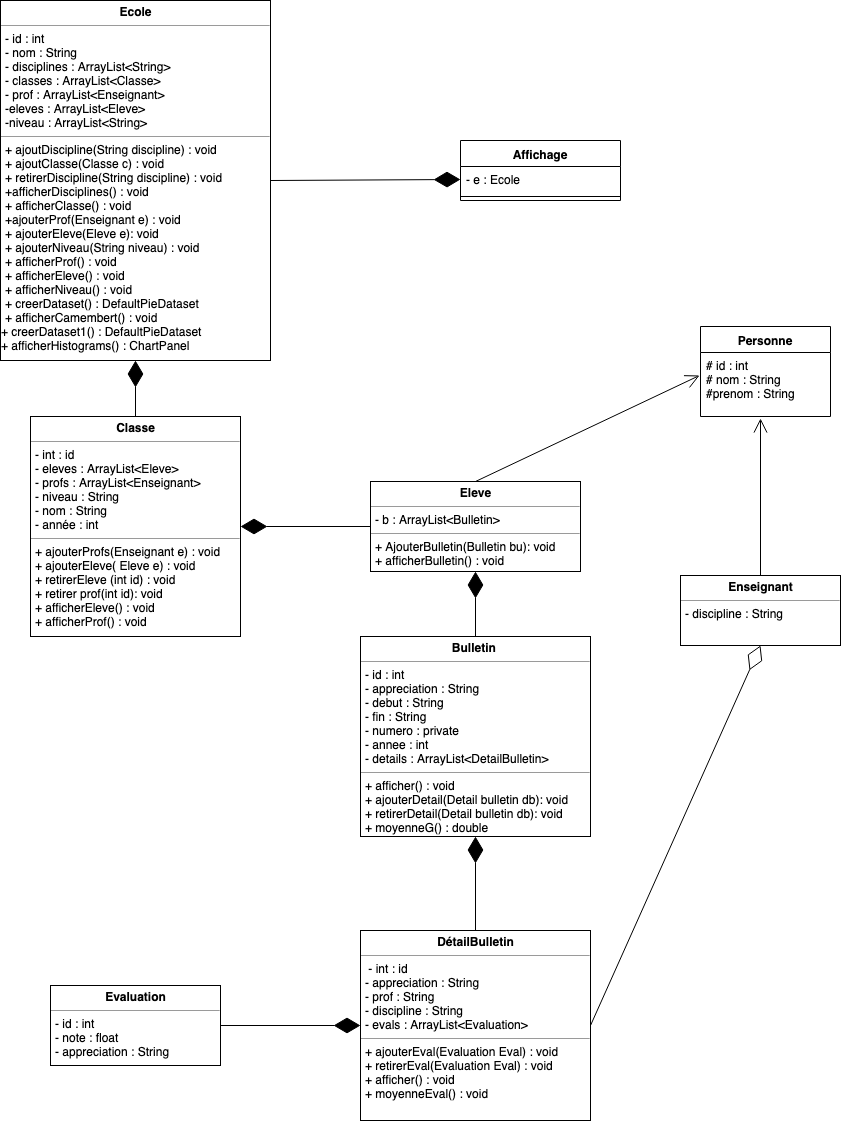

The diagram above was exported from draw.io. Its source (the exported page's mxGraphModel, read from the mxfile embedded in the PNG):
<mxGraphModel dx="966" dy="599" grid="1" gridSize="10" guides="1" tooltips="1" connect="1" arrows="1" fold="1" page="1" pageScale="1" pageWidth="827" pageHeight="1169" math="0" shadow="0">
  <root>
    <mxCell id="0" />
    <mxCell id="1" parent="0" />
    <mxCell id="9CxcJCBGJUyoUtZy8juo-11" value="Personne" style="swimlane;fontStyle=1;align=center;verticalAlign=top;childLayout=stackLayout;horizontal=1;startSize=26;horizontalStack=0;resizeParent=1;resizeParentMax=0;resizeLast=0;collapsible=1;marginBottom=0;" vertex="1" parent="1">
      <mxGeometry x="730" y="346" width="130" height="90" as="geometry" />
    </mxCell>
    <mxCell id="9CxcJCBGJUyoUtZy8juo-12" value="# id : int&#10;# nom : String&#10;#prenom : String&#10;" style="text;strokeColor=none;fillColor=none;align=left;verticalAlign=top;spacingLeft=4;spacingRight=4;overflow=hidden;rotatable=0;points=[[0,0.5],[1,0.5]];portConstraint=eastwest;" vertex="1" parent="9CxcJCBGJUyoUtZy8juo-11">
      <mxGeometry y="26" width="130" height="64" as="geometry" />
    </mxCell>
    <mxCell id="9CxcJCBGJUyoUtZy8juo-15" value="&lt;p style=&quot;margin: 0px ; margin-top: 4px ; text-align: center&quot;&gt;&lt;b&gt;Evaluation&lt;/b&gt;&lt;/p&gt;&lt;hr size=&quot;1&quot;&gt;&lt;p style=&quot;margin: 0px ; margin-left: 4px&quot;&gt;- id : int&lt;/p&gt;&lt;p style=&quot;margin: 0px ; margin-left: 4px&quot;&gt;&lt;span&gt;- note : float&lt;/span&gt;&lt;br&gt;&lt;/p&gt;&lt;p style=&quot;margin: 0px ; margin-left: 4px&quot;&gt;- appreciation : String&lt;/p&gt;&lt;p style=&quot;margin: 0px ; margin-left: 4px&quot;&gt;&lt;br&gt;&lt;/p&gt;" style="verticalAlign=top;align=left;overflow=fill;fontSize=12;fontFamily=Helvetica;html=1;" vertex="1" parent="1">
      <mxGeometry x="80" y="1005" width="170" height="80" as="geometry" />
    </mxCell>
    <mxCell id="9CxcJCBGJUyoUtZy8juo-16" value="&lt;p style=&quot;margin: 0px ; margin-top: 4px ; text-align: center&quot;&gt;&lt;b&gt;Eleve&lt;/b&gt;&lt;/p&gt;&lt;hr size=&quot;1&quot;&gt;&lt;p style=&quot;margin: 0px ; margin-left: 4px&quot;&gt;- b : ArrayList&amp;lt;Bulletin&amp;gt;&lt;/p&gt;&lt;hr size=&quot;1&quot;&gt;&lt;p style=&quot;margin: 0px ; margin-left: 4px&quot;&gt;+ AjouterBulletin(Bulletin bu): void&lt;/p&gt;&lt;p style=&quot;margin: 0px ; margin-left: 4px&quot;&gt;+ afficherBulletin() : void&lt;/p&gt;" style="verticalAlign=top;align=left;overflow=fill;fontSize=12;fontFamily=Helvetica;html=1;" vertex="1" parent="1">
      <mxGeometry x="400" y="501" width="210" height="90" as="geometry" />
    </mxCell>
    <mxCell id="9CxcJCBGJUyoUtZy8juo-17" value="&lt;p style=&quot;margin: 0px ; margin-top: 4px ; text-align: center&quot;&gt;&lt;b&gt;Enseignant&lt;/b&gt;&lt;/p&gt;&lt;hr size=&quot;1&quot;&gt;&lt;p style=&quot;margin: 0px ; margin-left: 4px&quot;&gt;- discipline : String&lt;/p&gt;&lt;p style=&quot;margin: 0px ; margin-left: 4px&quot;&gt;&lt;br&gt;&lt;/p&gt;" style="verticalAlign=top;align=left;overflow=fill;fontSize=12;fontFamily=Helvetica;html=1;" vertex="1" parent="1">
      <mxGeometry x="710" y="595" width="160" height="70" as="geometry" />
    </mxCell>
    <mxCell id="9CxcJCBGJUyoUtZy8juo-18" value="&lt;p style=&quot;margin: 0px ; margin-top: 4px ; text-align: center&quot;&gt;&lt;b&gt;DétailBulletin&lt;/b&gt;&lt;/p&gt;&lt;hr size=&quot;1&quot;&gt;&lt;p style=&quot;margin: 0px ; margin-left: 4px&quot;&gt;&amp;nbsp;- int : id&lt;/p&gt;&lt;p style=&quot;margin: 0px ; margin-left: 4px&quot;&gt;- appreciation : String&lt;/p&gt;&lt;p style=&quot;margin: 0px ; margin-left: 4px&quot;&gt;- prof : String&lt;/p&gt;&lt;p style=&quot;margin: 0px ; margin-left: 4px&quot;&gt;- discipline : String&lt;/p&gt;&lt;p style=&quot;margin: 0px ; margin-left: 4px&quot;&gt;- evals : ArrayList&amp;lt;Evaluation&amp;gt;&lt;/p&gt;&lt;hr size=&quot;1&quot;&gt;&lt;p style=&quot;margin: 0px ; margin-left: 4px&quot;&gt;+ ajouterEval(Evaluation Eval) : void&lt;/p&gt;&lt;p style=&quot;margin: 0px ; margin-left: 4px&quot;&gt;+ retirerEval(Evaluation Eval) : void&lt;/p&gt;&lt;p style=&quot;margin: 0px ; margin-left: 4px&quot;&gt;+ afficher() : void&lt;/p&gt;&lt;p style=&quot;margin: 0px ; margin-left: 4px&quot;&gt;+ moyenneEval() : void&lt;/p&gt;&lt;p style=&quot;margin: 0px ; margin-left: 4px&quot;&gt;&lt;br&gt;&lt;/p&gt;" style="verticalAlign=top;align=left;overflow=fill;fontSize=12;fontFamily=Helvetica;html=1;" vertex="1" parent="1">
      <mxGeometry x="390" y="950" width="230" height="190" as="geometry" />
    </mxCell>
    <mxCell id="9CxcJCBGJUyoUtZy8juo-19" value="&lt;p style=&quot;margin: 0px ; margin-top: 4px ; text-align: center&quot;&gt;&lt;b&gt;Classe&lt;/b&gt;&lt;/p&gt;&lt;hr size=&quot;1&quot;&gt;&lt;p style=&quot;margin: 0px ; margin-left: 4px&quot;&gt;- int : id&lt;/p&gt;&lt;p style=&quot;margin: 0px ; margin-left: 4px&quot;&gt;- eleves : ArrayList&amp;lt;Eleve&amp;gt;&lt;/p&gt;&lt;p style=&quot;margin: 0px ; margin-left: 4px&quot;&gt;- profs : ArrayList&amp;lt;Enseignant&amp;gt;&lt;/p&gt;&lt;p style=&quot;margin: 0px ; margin-left: 4px&quot;&gt;- niveau : String&lt;/p&gt;&lt;p style=&quot;margin: 0px ; margin-left: 4px&quot;&gt;- nom : String&lt;/p&gt;&lt;p style=&quot;margin: 0px ; margin-left: 4px&quot;&gt;- année : int&lt;/p&gt;&lt;hr size=&quot;1&quot;&gt;&lt;p style=&quot;margin: 0px ; margin-left: 4px&quot;&gt;+ ajouterProfs(Enseignant e) : void&lt;/p&gt;&lt;p style=&quot;margin: 0px ; margin-left: 4px&quot;&gt;+ ajouterEleve( Eleve e) : void&lt;/p&gt;&lt;p style=&quot;margin: 0px ; margin-left: 4px&quot;&gt;+ retirerEleve (int id) : void&lt;/p&gt;&lt;p style=&quot;margin: 0px ; margin-left: 4px&quot;&gt;+ retirer prof(int id): void&lt;/p&gt;&lt;p style=&quot;margin: 0px ; margin-left: 4px&quot;&gt;+ afficherEleve() : void&lt;/p&gt;&lt;p style=&quot;margin: 0px ; margin-left: 4px&quot;&gt;+ afficherProf() : void&lt;/p&gt;" style="verticalAlign=top;align=left;overflow=fill;fontSize=12;fontFamily=Helvetica;html=1;" vertex="1" parent="1">
      <mxGeometry x="60" y="436" width="210" height="220" as="geometry" />
    </mxCell>
    <mxCell id="9CxcJCBGJUyoUtZy8juo-20" value="&lt;p style=&quot;margin: 0px ; margin-top: 4px ; text-align: center&quot;&gt;&lt;b&gt;Bulletin&amp;nbsp;&lt;/b&gt;&lt;/p&gt;&lt;hr size=&quot;1&quot;&gt;&lt;p style=&quot;margin: 0px ; margin-left: 4px&quot;&gt;- id : int&lt;/p&gt;&lt;p style=&quot;margin: 0px ; margin-left: 4px&quot;&gt;- appreciation : String&lt;/p&gt;&lt;p style=&quot;margin: 0px ; margin-left: 4px&quot;&gt;- debut : String&lt;/p&gt;&lt;p style=&quot;margin: 0px ; margin-left: 4px&quot;&gt;- fin : String&lt;/p&gt;&lt;p style=&quot;margin: 0px ; margin-left: 4px&quot;&gt;- numero : private&lt;/p&gt;&lt;p style=&quot;margin: 0px ; margin-left: 4px&quot;&gt;- annee : int&lt;/p&gt;&lt;p style=&quot;margin: 0px ; margin-left: 4px&quot;&gt;- details : ArrayList&amp;lt;DetailBulletin&amp;gt;&lt;/p&gt;&lt;hr size=&quot;1&quot;&gt;&lt;p style=&quot;margin: 0px ; margin-left: 4px&quot;&gt;+ afficher() : void&lt;/p&gt;&lt;p style=&quot;margin: 0px ; margin-left: 4px&quot;&gt;+ ajouterDetail(Detail bulletin db): void&lt;/p&gt;&lt;p style=&quot;margin: 0px ; margin-left: 4px&quot;&gt;+ retirerDetail(Detail bulletin db): void&lt;/p&gt;&lt;p style=&quot;margin: 0px ; margin-left: 4px&quot;&gt;+ moyenneG() : double&lt;/p&gt;" style="verticalAlign=top;align=left;overflow=fill;fontSize=12;fontFamily=Helvetica;html=1;" vertex="1" parent="1">
      <mxGeometry x="390" y="656" width="230" height="200" as="geometry" />
    </mxCell>
    <mxCell id="9CxcJCBGJUyoUtZy8juo-23" value="&lt;p style=&quot;margin: 0px ; margin-top: 4px ; text-align: center&quot;&gt;&lt;b&gt;Ecole&lt;/b&gt;&lt;/p&gt;&lt;hr size=&quot;1&quot;&gt;&lt;p style=&quot;margin: 0px ; margin-left: 4px&quot;&gt;- id : int&lt;/p&gt;&lt;p style=&quot;margin: 0px ; margin-left: 4px&quot;&gt;- nom : String&lt;/p&gt;&lt;p style=&quot;margin: 0px ; margin-left: 4px&quot;&gt;- disciplines : ArrayList&amp;lt;String&amp;gt;&lt;/p&gt;&lt;p style=&quot;margin: 0px ; margin-left: 4px&quot;&gt;- classes : ArrayList&amp;lt;Classe&amp;gt;&lt;/p&gt;&lt;p style=&quot;margin: 0px ; margin-left: 4px&quot;&gt;- prof : ArrayList&amp;lt;Enseignant&amp;gt;&lt;/p&gt;&lt;p style=&quot;margin: 0px ; margin-left: 4px&quot;&gt;-eleves : ArrayList&amp;lt;Eleve&amp;gt;&lt;/p&gt;&lt;p style=&quot;margin: 0px ; margin-left: 4px&quot;&gt;-niveau : ArrayList&amp;lt;String&amp;gt;&lt;/p&gt;&lt;hr size=&quot;1&quot;&gt;&lt;p style=&quot;margin: 0px ; margin-left: 4px&quot;&gt;+ ajoutDiscipline(String discipline) : void&lt;/p&gt;&lt;p style=&quot;margin: 0px ; margin-left: 4px&quot;&gt;+ ajoutClasse(Classe c) : void&lt;/p&gt;&lt;p style=&quot;margin: 0px ; margin-left: 4px&quot;&gt;+ retirerDiscipline(String discipline) : void&lt;/p&gt;&lt;p style=&quot;margin: 0px ; margin-left: 4px&quot;&gt;+afficherDisciplines() : void&lt;/p&gt;&lt;p style=&quot;margin: 0px ; margin-left: 4px&quot;&gt;+ afficherClasse() : void&lt;/p&gt;&lt;p style=&quot;margin: 0px ; margin-left: 4px&quot;&gt;+ajouterProf(Enseignant e) : void&lt;/p&gt;&lt;p style=&quot;margin: 0px ; margin-left: 4px&quot;&gt;+ ajouterEleve(Eleve e): void&amp;nbsp;&lt;/p&gt;&lt;p style=&quot;margin: 0px ; margin-left: 4px&quot;&gt;+ ajouterNiveau(String niveau) : void&lt;/p&gt;&lt;p style=&quot;margin: 0px ; margin-left: 4px&quot;&gt;+ afficherProf() : void&amp;nbsp;&lt;/p&gt;&lt;p style=&quot;margin: 0px ; margin-left: 4px&quot;&gt;+ afficherEleve() : void&lt;/p&gt;&lt;p style=&quot;margin: 0px ; margin-left: 4px&quot;&gt;+ afficherNiveau() : void&lt;/p&gt;&lt;p style=&quot;margin: 0px ; margin-left: 4px&quot;&gt;+ creerDataset() : DefaultPieDataset&lt;/p&gt;&lt;p style=&quot;margin: 0px ; margin-left: 4px&quot;&gt;+ afficherCamembert() : void&lt;/p&gt;+ creerDataset1() : DefaultPieDataset&lt;br&gt;+ afficherHistograms() : ChartPanel&lt;br&gt;" style="verticalAlign=top;align=left;overflow=fill;fontSize=12;fontFamily=Helvetica;html=1;" vertex="1" parent="1">
      <mxGeometry x="30" y="20" width="270" height="360" as="geometry" />
    </mxCell>
    <mxCell id="9CxcJCBGJUyoUtZy8juo-54" value="" style="endArrow=diamondThin;endFill=1;endSize=24;html=1;entryX=0;entryY=0.5;entryDx=0;entryDy=0;exitX=1;exitY=0.5;exitDx=0;exitDy=0;" edge="1" parent="1" source="9CxcJCBGJUyoUtZy8juo-15" target="9CxcJCBGJUyoUtZy8juo-18">
      <mxGeometry width="160" relative="1" as="geometry">
        <mxPoint x="30" y="1160" as="sourcePoint" />
        <mxPoint x="190" y="1160" as="targetPoint" />
      </mxGeometry>
    </mxCell>
    <mxCell id="9CxcJCBGJUyoUtZy8juo-56" value="" style="endArrow=diamondThin;endFill=1;endSize=24;html=1;exitX=0.5;exitY=0;exitDx=0;exitDy=0;entryX=0.5;entryY=1;entryDx=0;entryDy=0;" edge="1" parent="1" source="9CxcJCBGJUyoUtZy8juo-20" target="9CxcJCBGJUyoUtZy8juo-16">
      <mxGeometry width="160" relative="1" as="geometry">
        <mxPoint x="360" y="610" as="sourcePoint" />
        <mxPoint x="510" y="600" as="targetPoint" />
      </mxGeometry>
    </mxCell>
    <mxCell id="9CxcJCBGJUyoUtZy8juo-58" value="" style="endArrow=diamondThin;endFill=1;endSize=24;html=1;exitX=0.5;exitY=0;exitDx=0;exitDy=0;entryX=0.5;entryY=1;entryDx=0;entryDy=0;" edge="1" parent="1" source="9CxcJCBGJUyoUtZy8juo-19" target="9CxcJCBGJUyoUtZy8juo-23">
      <mxGeometry width="160" relative="1" as="geometry">
        <mxPoint x="525" y="660" as="sourcePoint" />
        <mxPoint x="520" y="610" as="targetPoint" />
      </mxGeometry>
    </mxCell>
    <mxCell id="9CxcJCBGJUyoUtZy8juo-60" value="" style="endArrow=diamondThin;endFill=0;endSize=24;html=1;entryX=0.5;entryY=1;entryDx=0;entryDy=0;exitX=1;exitY=0.5;exitDx=0;exitDy=0;" edge="1" parent="1" source="9CxcJCBGJUyoUtZy8juo-18" target="9CxcJCBGJUyoUtZy8juo-17">
      <mxGeometry width="160" relative="1" as="geometry">
        <mxPoint x="410" y="565" as="sourcePoint" />
        <mxPoint x="281" y="564" as="targetPoint" />
      </mxGeometry>
    </mxCell>
    <mxCell id="9CxcJCBGJUyoUtZy8juo-62" value="Affichage" style="swimlane;fontStyle=1;align=center;verticalAlign=top;childLayout=stackLayout;horizontal=1;startSize=26;horizontalStack=0;resizeParent=1;resizeParentMax=0;resizeLast=0;collapsible=1;marginBottom=0;" vertex="1" parent="1">
      <mxGeometry x="490" y="160" width="160" height="60" as="geometry" />
    </mxCell>
    <mxCell id="9CxcJCBGJUyoUtZy8juo-63" value="- e : Ecole" style="text;strokeColor=none;fillColor=none;align=left;verticalAlign=top;spacingLeft=4;spacingRight=4;overflow=hidden;rotatable=0;points=[[0,0.5],[1,0.5]];portConstraint=eastwest;" vertex="1" parent="9CxcJCBGJUyoUtZy8juo-62">
      <mxGeometry y="26" width="160" height="26" as="geometry" />
    </mxCell>
    <mxCell id="9CxcJCBGJUyoUtZy8juo-64" value="" style="line;strokeWidth=1;fillColor=none;align=left;verticalAlign=middle;spacingTop=-1;spacingLeft=3;spacingRight=3;rotatable=0;labelPosition=right;points=[];portConstraint=eastwest;" vertex="1" parent="9CxcJCBGJUyoUtZy8juo-62">
      <mxGeometry y="52" width="160" height="8" as="geometry" />
    </mxCell>
    <mxCell id="9CxcJCBGJUyoUtZy8juo-66" value="" style="endArrow=diamondThin;endFill=1;endSize=24;html=1;exitX=1;exitY=0.5;exitDx=0;exitDy=0;entryX=0;entryY=0.5;entryDx=0;entryDy=0;" edge="1" parent="1" source="9CxcJCBGJUyoUtZy8juo-23" target="9CxcJCBGJUyoUtZy8juo-63">
      <mxGeometry width="160" relative="1" as="geometry">
        <mxPoint x="175" y="446" as="sourcePoint" />
        <mxPoint x="175" y="390" as="targetPoint" />
      </mxGeometry>
    </mxCell>
    <mxCell id="9CxcJCBGJUyoUtZy8juo-67" value="" style="endArrow=diamondThin;endFill=1;endSize=24;html=1;exitX=0;exitY=0.5;exitDx=0;exitDy=0;entryX=1;entryY=0.5;entryDx=0;entryDy=0;" edge="1" parent="1" source="9CxcJCBGJUyoUtZy8juo-16" target="9CxcJCBGJUyoUtZy8juo-19">
      <mxGeometry width="160" relative="1" as="geometry">
        <mxPoint x="515" y="666" as="sourcePoint" />
        <mxPoint x="515" y="610" as="targetPoint" />
      </mxGeometry>
    </mxCell>
    <mxCell id="9CxcJCBGJUyoUtZy8juo-68" value="" style="endArrow=diamondThin;endFill=1;endSize=24;html=1;exitX=0.5;exitY=0;exitDx=0;exitDy=0;entryX=0.5;entryY=1;entryDx=0;entryDy=0;" edge="1" parent="1" source="9CxcJCBGJUyoUtZy8juo-18" target="9CxcJCBGJUyoUtZy8juo-20">
      <mxGeometry width="160" relative="1" as="geometry">
        <mxPoint x="525" y="676" as="sourcePoint" />
        <mxPoint x="525" y="620" as="targetPoint" />
      </mxGeometry>
    </mxCell>
    <mxCell id="9CxcJCBGJUyoUtZy8juo-71" value="" style="endArrow=open;endFill=1;endSize=12;html=1;entryX=-0.008;entryY=0.359;entryDx=0;entryDy=0;entryPerimeter=0;exitX=0.5;exitY=0;exitDx=0;exitDy=0;" edge="1" parent="1" source="9CxcJCBGJUyoUtZy8juo-16" target="9CxcJCBGJUyoUtZy8juo-12">
      <mxGeometry width="160" relative="1" as="geometry">
        <mxPoint x="150" y="740" as="sourcePoint" />
        <mxPoint x="310" y="740" as="targetPoint" />
      </mxGeometry>
    </mxCell>
    <mxCell id="9CxcJCBGJUyoUtZy8juo-72" value="" style="endArrow=open;endFill=1;endSize=12;html=1;entryX=0.462;entryY=1.031;entryDx=0;entryDy=0;entryPerimeter=0;exitX=0.5;exitY=0;exitDx=0;exitDy=0;" edge="1" parent="1" source="9CxcJCBGJUyoUtZy8juo-17" target="9CxcJCBGJUyoUtZy8juo-12">
      <mxGeometry width="160" relative="1" as="geometry">
        <mxPoint x="515" y="511" as="sourcePoint" />
        <mxPoint x="739" y="405" as="targetPoint" />
      </mxGeometry>
    </mxCell>
  </root>
</mxGraphModel>